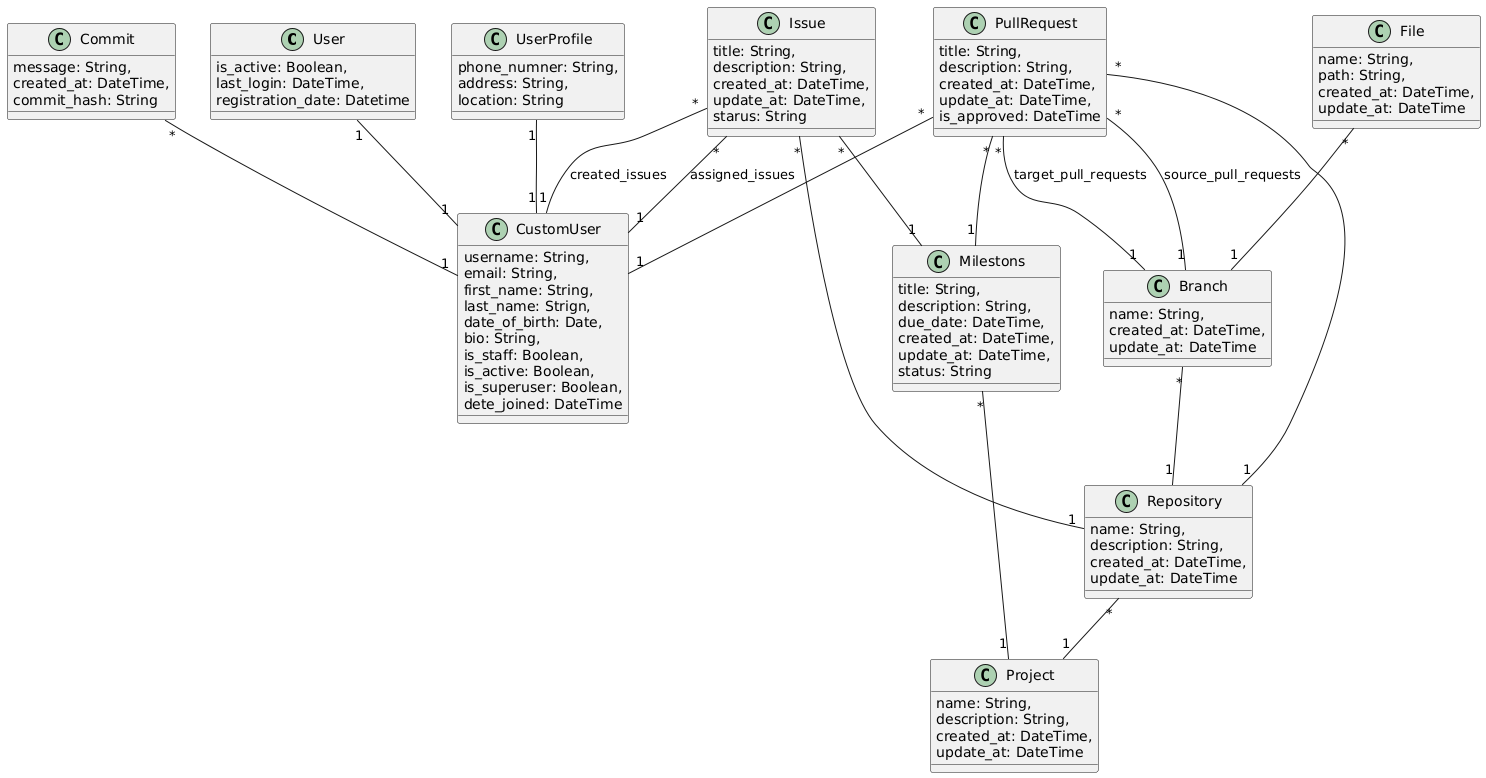

The diagram above was rendered by PlantUML. Its source (embedded in the PNG):
@startuml
class User {
  is_active: Boolean,
  last_login: DateTime,
  registration_date: Datetime
}
class UserProfile {
  phone_numner: String,
  address: String,
  location: String
}
class CustomUser {
  username: String,
  email: String,
  first_name: String,
  last_name: Strign,
  date_of_birth: Date,
  bio: String,
  is_staff: Boolean,
  is_active: Boolean,
  is_superuser: Boolean,
  dete_joined: DateTime
}
User"1" -- "1"CustomUser
UserProfile"1" -- "1"CustomUser

class Project {
  name: String,
  description: String,
  created_at: DateTime,
  update_at: DateTime
}
class Repository {
  name: String,
  description: String,
  created_at: DateTime,
  update_at: DateTime
}
class Branch {
  name: String,
  created_at: DateTime,
  update_at: DateTime
}
class File {
  name: String,
  path: String,
  created_at: DateTime,
  update_at: DateTime
}
class PullRequest {
  title: String,
  description: String,
  created_at: DateTime,
  update_at: DateTime,
  is_approved: DateTime
}
class Issue {
  title: String,
  description: String,
  created_at: DateTime,
  update_at: DateTime,
  starus: String
}
class Commit {
  message: String,
  created_at: DateTime,
  commit_hash: String
}

Repository"*" -- "1"Project
Branch"*" -- "1"Repository
File"*" -- "1"Branch
PullRequest"*" -- "1"Repository
PullRequest"*" -- "1"Branch : source_pull_requests
PullRequest"*" -- "1"Branch : target_pull_requests
PullRequest"*" -- "1"CustomUser
Issue"*" -- "1"Repository
Issue"*" -- "1"CustomUser : created_issues
Issue"*" -- "1"CustomUser : assigned_issues
Issue"*" -- "1"Milestons
Commit"*" -- "1"CustomUser

class Milestons {
  title: String,
  description: String,
  due_date: DateTime,
  created_at: DateTime,
  update_at: DateTime,
  status: String
}

PullRequest"*" -- "1"Milestons
Milestons"*" -- "1"Project
@enduml